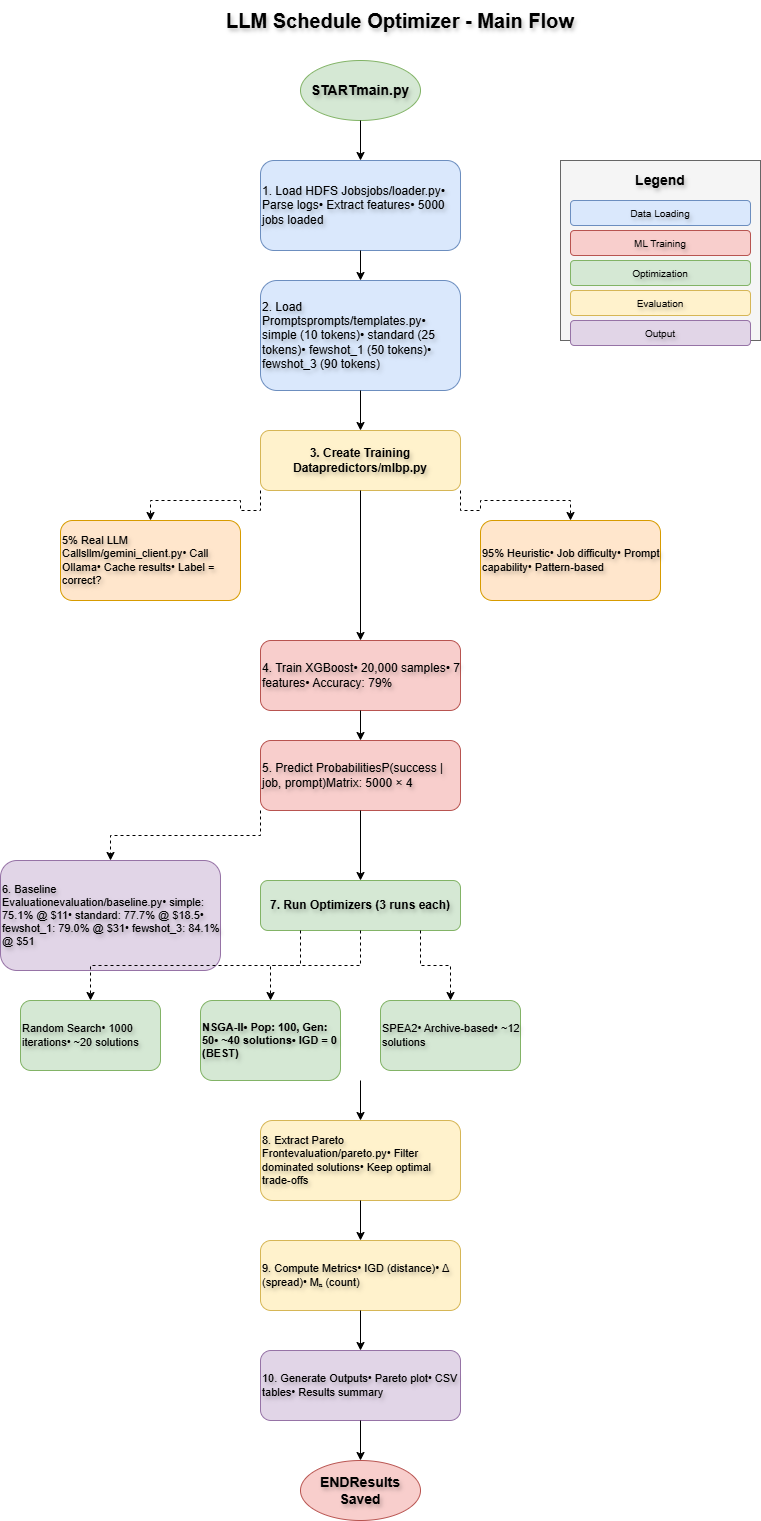

The diagram above was exported from draw.io. Its source (the exported page's mxGraphModel, read from the mxfile embedded in the PNG):
<mxGraphModel dx="946" dy="710" grid="1" gridSize="10" guides="1" tooltips="1" connect="1" arrows="1" fold="1" page="1" pageScale="1" pageWidth="1169" pageHeight="1654" background="#ffffff" math="0" shadow="0">
  <root>
    <mxCell id="0" />
    <mxCell id="1" parent="0" />
    <mxCell id="title" parent="1" style="text;strokeColor=none;fillColor=none;align=center;verticalAlign=middle;whiteSpace=wrap;rounded=0;fontSize=20;fontStyle=1;labelBackgroundColor=none;textShadow=1;fontColor=#000000;" value="LLM Schedule Optimizer - Main Flow" vertex="1">
      <mxGeometry height="40" width="560" x="300" y="20" as="geometry" />
    </mxCell>
    <mxCell id="start" parent="1" style="ellipse;whiteSpace=wrap;fillColor=#d5e8d4;strokeColor=#82b366;fontSize=14;fontStyle=1;labelBackgroundColor=none;textShadow=1;fontColor=#000000;" value="STARTmain.py" vertex="1">
      <mxGeometry height="60" width="120" x="480" y="80" as="geometry" />
    </mxCell>
    <mxCell id="step1" parent="1" style="rounded=1;whiteSpace=wrap;fillColor=#dae8fc;strokeColor=#6c8ebf;fontSize=12;align=left;labelBackgroundColor=none;textShadow=1;fontColor=#000000;" value="1. Load HDFS Jobsjobs/loader.py• Parse logs• Extract features• 5000 jobs loaded" vertex="1">
      <mxGeometry height="90" width="200" x="440" y="180" as="geometry" />
    </mxCell>
    <mxCell id="step2" parent="1" style="rounded=1;whiteSpace=wrap;fillColor=#dae8fc;strokeColor=#6c8ebf;fontSize=12;align=left;labelBackgroundColor=none;textShadow=1;fontColor=#000000;" value="2. Load Promptsprompts/templates.py• simple (10 tokens)• standard (25 tokens)• fewshot_1 (50 tokens)• fewshot_3 (90 tokens)" vertex="1">
      <mxGeometry height="110" width="200" x="440" y="300" as="geometry" />
    </mxCell>
    <mxCell id="step3" parent="1" style="rounded=1;whiteSpace=wrap;fillColor=#fff2cc;strokeColor=#d6b656;fontSize=12;fontStyle=1;labelBackgroundColor=none;textShadow=1;fontColor=#000000;" value="3. Create Training Datapredictors/mlbp.py" vertex="1">
      <mxGeometry height="60" width="200" x="440" y="450" as="geometry" />
    </mxCell>
    <mxCell id="step3a" parent="1" style="rounded=1;whiteSpace=wrap;fillColor=#ffe6cc;strokeColor=#d79b00;fontSize=11;align=left;labelBackgroundColor=none;textShadow=1;fontColor=#000000;" value="5% Real LLM Callsllm/gemini_client.py• Call Ollama• Cache results• Label = correct?" vertex="1">
      <mxGeometry height="80" width="180" x="240" y="540" as="geometry" />
    </mxCell>
    <mxCell id="step3b" parent="1" style="rounded=1;whiteSpace=wrap;fillColor=#ffe6cc;strokeColor=#d79b00;fontSize=11;align=left;labelBackgroundColor=none;textShadow=1;fontColor=#000000;" value="95% Heuristic• Job difficulty• Prompt capability• Pattern-based" vertex="1">
      <mxGeometry height="80" width="180" x="660" y="540" as="geometry" />
    </mxCell>
    <mxCell id="step4" parent="1" style="rounded=1;whiteSpace=wrap;fillColor=#f8cecc;strokeColor=#b85450;fontSize=12;align=left;labelBackgroundColor=none;textShadow=1;fontColor=#000000;" value="4. Train XGBoost• 20,000 samples• 7 features• Accuracy: 79%" vertex="1">
      <mxGeometry height="70" width="200" x="440" y="660" as="geometry" />
    </mxCell>
    <mxCell id="step5" parent="1" style="rounded=1;whiteSpace=wrap;fillColor=#f8cecc;strokeColor=#b85450;fontSize=12;align=left;labelBackgroundColor=none;textShadow=1;fontColor=#000000;" value="5. Predict ProbabilitiesP(success | job, prompt)Matrix: 5000 × 4" vertex="1">
      <mxGeometry height="70" width="200" x="440" y="760" as="geometry" />
    </mxCell>
    <mxCell id="step6" parent="1" style="rounded=1;whiteSpace=wrap;fillColor=#e1d5e7;strokeColor=#9673a6;fontSize=11;align=left;labelBackgroundColor=none;textShadow=1;fontColor=#000000;" value="6. Baseline Evaluationevaluation/baseline.py• simple: 75.1% @ $11• standard: 77.7% @ $18.5• fewshot_1: 79.0% @ $31• fewshot_3: 84.1% @ $51" vertex="1">
      <mxGeometry height="110" width="220" x="180" y="880" as="geometry" />
    </mxCell>
    <mxCell id="step7" parent="1" style="rounded=1;whiteSpace=wrap;fillColor=#d5e8d4;strokeColor=#82b366;fontSize=12;fontStyle=1;labelBackgroundColor=none;textShadow=1;fontColor=#000000;" value="7. Run Optimizers (3 runs each)" vertex="1">
      <mxGeometry height="50" width="200" x="440" y="900" as="geometry" />
    </mxCell>
    <mxCell id="step7a" parent="1" style="rounded=1;whiteSpace=wrap;fillColor=#d5e8d4;strokeColor=#82b366;fontSize=11;align=left;labelBackgroundColor=none;textShadow=1;fontColor=#000000;" value="Random Search• 1000 iterations• ~20 solutions" vertex="1">
      <mxGeometry height="70" width="140" x="200" y="1020" as="geometry" />
    </mxCell>
    <mxCell id="step7b" parent="1" style="rounded=1;whiteSpace=wrap;fillColor=#d5e8d4;strokeColor=#82b366;fontSize=11;align=left;fontStyle=1;labelBackgroundColor=none;textShadow=1;fontColor=#000000;" value="NSGA-II• Pop: 100, Gen: 50• ~40 solutions• IGD = 0 (BEST)" vertex="1">
      <mxGeometry height="80" width="140" x="380" y="1020" as="geometry" />
    </mxCell>
    <mxCell id="step7c" parent="1" style="rounded=1;whiteSpace=wrap;fillColor=#d5e8d4;strokeColor=#82b366;fontSize=11;align=left;labelBackgroundColor=none;textShadow=1;fontColor=#000000;" value="SPEA2• Archive-based• ~12 solutions" vertex="1">
      <mxGeometry height="70" width="140" x="560" y="1020" as="geometry" />
    </mxCell>
    <mxCell id="step8" parent="1" style="rounded=1;whiteSpace=wrap;fillColor=#fff2cc;strokeColor=#d6b656;fontSize=11;align=left;labelBackgroundColor=none;textShadow=1;fontColor=#000000;" value="8. Extract Pareto Frontevaluation/pareto.py• Filter dominated solutions• Keep optimal trade-offs" vertex="1">
      <mxGeometry height="80" width="200" x="440" y="1140" as="geometry" />
    </mxCell>
    <mxCell id="step9" parent="1" style="rounded=1;whiteSpace=wrap;fillColor=#fff2cc;strokeColor=#d6b656;fontSize=11;align=left;labelBackgroundColor=none;textShadow=1;fontColor=#000000;" value="9. Compute Metrics• IGD (distance)• Δ (spread)• Mₙ (count)" vertex="1">
      <mxGeometry height="70" width="200" x="440" y="1260" as="geometry" />
    </mxCell>
    <mxCell id="step10" parent="1" style="rounded=1;whiteSpace=wrap;fillColor=#e1d5e7;strokeColor=#9673a6;fontSize=11;align=left;labelBackgroundColor=none;textShadow=1;fontColor=#000000;" value="10. Generate Outputs• Pareto plot• CSV tables• Results summary" vertex="1">
      <mxGeometry height="70" width="200" x="440" y="1370" as="geometry" />
    </mxCell>
    <mxCell id="end" parent="1" style="ellipse;whiteSpace=wrap;fillColor=#f8cecc;strokeColor=#b85450;fontSize=14;fontStyle=1;labelBackgroundColor=none;textShadow=1;fontColor=#000000;" value="ENDResults Saved" vertex="1">
      <mxGeometry height="60" width="120" x="480" y="1480" as="geometry" />
    </mxCell>
    <mxCell id="arrow1" edge="1" parent="1" source="start" style="edgeStyle=orthogonalEdgeStyle;rounded=0;orthogonalLoop=1;jettySize=auto;exitX=0.5;exitY=1;entryX=0.5;entryY=0;labelBackgroundColor=none;textShadow=1;fontColor=#000000;" target="step1" value="">
      <mxGeometry relative="1" as="geometry" />
    </mxCell>
    <mxCell id="arrow2" edge="1" parent="1" source="step1" style="edgeStyle=orthogonalEdgeStyle;rounded=0;orthogonalLoop=1;jettySize=auto;exitX=0.5;exitY=1;entryX=0.5;entryY=0;labelBackgroundColor=none;textShadow=1;fontColor=#000000;" target="step2" value="">
      <mxGeometry relative="1" as="geometry" />
    </mxCell>
    <mxCell id="arrow3" edge="1" parent="1" source="step2" style="edgeStyle=orthogonalEdgeStyle;rounded=0;orthogonalLoop=1;jettySize=auto;exitX=0.5;exitY=1;entryX=0.5;entryY=0;labelBackgroundColor=none;textShadow=1;fontColor=#000000;" target="step3" value="">
      <mxGeometry relative="1" as="geometry" />
    </mxCell>
    <mxCell id="arrow3a" edge="1" parent="1" source="step3" style="edgeStyle=orthogonalEdgeStyle;rounded=0;orthogonalLoop=1;jettySize=auto;exitX=0;exitY=1;entryX=0.5;entryY=0;dashed=1;labelBackgroundColor=none;textShadow=1;fontColor=#000000;" target="step3a" value="">
      <mxGeometry relative="1" as="geometry" />
    </mxCell>
    <mxCell id="arrow3b" edge="1" parent="1" source="step3" style="edgeStyle=orthogonalEdgeStyle;rounded=0;orthogonalLoop=1;jettySize=auto;exitX=1;exitY=1;entryX=0.5;entryY=0;dashed=1;labelBackgroundColor=none;textShadow=1;fontColor=#000000;" target="step3b" value="">
      <mxGeometry relative="1" as="geometry" />
    </mxCell>
    <mxCell id="arrow4" edge="1" parent="1" source="step3" style="edgeStyle=orthogonalEdgeStyle;rounded=0;orthogonalLoop=1;jettySize=auto;exitX=0.5;exitY=1;entryX=0.5;entryY=0;labelBackgroundColor=none;textShadow=1;fontColor=#000000;" target="step4" value="">
      <mxGeometry relative="1" as="geometry">
        <mxPoint x="540" y="520" as="sourcePoint" />
      </mxGeometry>
    </mxCell>
    <mxCell id="arrow5" edge="1" parent="1" source="step4" style="edgeStyle=orthogonalEdgeStyle;rounded=0;orthogonalLoop=1;jettySize=auto;exitX=0.5;exitY=1;entryX=0.5;entryY=0;labelBackgroundColor=none;textShadow=1;fontColor=#000000;" target="step5" value="">
      <mxGeometry relative="1" as="geometry" />
    </mxCell>
    <mxCell id="arrow6a" edge="1" parent="1" source="step5" style="edgeStyle=orthogonalEdgeStyle;rounded=0;orthogonalLoop=1;jettySize=auto;exitX=0;exitY=1;entryX=0.5;entryY=0;dashed=1;labelBackgroundColor=none;textShadow=1;fontColor=#000000;" target="step6" value="">
      <mxGeometry relative="1" as="geometry" />
    </mxCell>
    <mxCell id="arrow6b" edge="1" parent="1" source="step5" style="edgeStyle=orthogonalEdgeStyle;rounded=0;orthogonalLoop=1;jettySize=auto;exitX=0.5;exitY=1;entryX=0.5;entryY=0;labelBackgroundColor=none;textShadow=1;fontColor=#000000;" target="step7" value="">
      <mxGeometry relative="1" as="geometry" />
    </mxCell>
    <mxCell id="arrow7a" edge="1" parent="1" source="step7" style="edgeStyle=orthogonalEdgeStyle;rounded=0;orthogonalLoop=1;jettySize=auto;exitX=0.2;exitY=1;entryX=0.5;entryY=0;dashed=1;labelBackgroundColor=none;textShadow=1;fontColor=#000000;" target="step7a" value="">
      <mxGeometry relative="1" as="geometry" />
    </mxCell>
    <mxCell id="arrow7b" edge="1" parent="1" source="step7" style="edgeStyle=orthogonalEdgeStyle;rounded=0;orthogonalLoop=1;jettySize=auto;exitX=0.5;exitY=1;entryX=0.5;entryY=0;dashed=1;labelBackgroundColor=none;textShadow=1;fontColor=#000000;" target="step7b" value="">
      <mxGeometry relative="1" as="geometry" />
    </mxCell>
    <mxCell id="arrow7c" edge="1" parent="1" source="step7" style="edgeStyle=orthogonalEdgeStyle;rounded=0;orthogonalLoop=1;jettySize=auto;exitX=0.8;exitY=1;entryX=0.5;entryY=0;dashed=1;labelBackgroundColor=none;textShadow=1;fontColor=#000000;" target="step7c" value="">
      <mxGeometry relative="1" as="geometry" />
    </mxCell>
    <mxCell id="arrow8" edge="1" parent="1" style="edgeStyle=orthogonalEdgeStyle;rounded=0;orthogonalLoop=1;jettySize=auto;entryX=0.5;entryY=0;labelBackgroundColor=none;textShadow=1;fontColor=#000000;" target="step8" value="">
      <mxGeometry relative="1" as="geometry">
        <mxPoint x="540" y="1100" as="sourcePoint" />
      </mxGeometry>
    </mxCell>
    <mxCell id="arrow9" edge="1" parent="1" source="step8" style="edgeStyle=orthogonalEdgeStyle;rounded=0;orthogonalLoop=1;jettySize=auto;exitX=0.5;exitY=1;entryX=0.5;entryY=0;labelBackgroundColor=none;textShadow=1;fontColor=#000000;" target="step9" value="">
      <mxGeometry relative="1" as="geometry" />
    </mxCell>
    <mxCell id="arrow10" edge="1" parent="1" source="step9" style="edgeStyle=orthogonalEdgeStyle;rounded=0;orthogonalLoop=1;jettySize=auto;exitX=0.5;exitY=1;entryX=0.5;entryY=0;labelBackgroundColor=none;textShadow=1;fontColor=#000000;" target="step10" value="">
      <mxGeometry relative="1" as="geometry" />
    </mxCell>
    <mxCell id="arrow11" edge="1" parent="1" source="step10" style="edgeStyle=orthogonalEdgeStyle;rounded=0;orthogonalLoop=1;jettySize=auto;exitX=0.5;exitY=1;entryX=0.5;entryY=0;labelBackgroundColor=none;textShadow=1;fontColor=#000000;" target="end" value="">
      <mxGeometry relative="1" as="geometry" />
    </mxCell>
    <mxCell id="legend-bg" parent="1" style="rounded=0;whiteSpace=wrap;fillColor=#f5f5f5;strokeColor=#666666;labelBackgroundColor=none;textShadow=1;fontColor=#000000;" value="" vertex="1">
      <mxGeometry height="180" width="200" x="740" y="180" as="geometry" />
    </mxCell>
    <mxCell id="legend-title" parent="1" style="text;strokeColor=none;fillColor=none;align=center;verticalAlign=middle;whiteSpace=wrap;rounded=0;fontSize=14;fontStyle=1;labelBackgroundColor=none;textShadow=1;fontColor=#000000;" value="Legend" vertex="1">
      <mxGeometry height="30" width="200" x="740" y="185" as="geometry" />
    </mxCell>
    <mxCell id="legend1" parent="1" style="rounded=1;whiteSpace=wrap;fillColor=#dae8fc;strokeColor=#6c8ebf;fontSize=10;labelBackgroundColor=none;textShadow=1;fontColor=#000000;" value="Data Loading" vertex="1">
      <mxGeometry height="25" width="180" x="750" y="220" as="geometry" />
    </mxCell>
    <mxCell id="legend2" parent="1" style="rounded=1;whiteSpace=wrap;fillColor=#f8cecc;strokeColor=#b85450;fontSize=10;labelBackgroundColor=none;textShadow=1;fontColor=#000000;" value="ML Training" vertex="1">
      <mxGeometry height="25" width="180" x="750" y="250" as="geometry" />
    </mxCell>
    <mxCell id="legend3" parent="1" style="rounded=1;whiteSpace=wrap;fillColor=#d5e8d4;strokeColor=#82b366;fontSize=10;labelBackgroundColor=none;textShadow=1;fontColor=#000000;" value="Optimization" vertex="1">
      <mxGeometry height="25" width="180" x="750" y="280" as="geometry" />
    </mxCell>
    <mxCell id="legend4" parent="1" style="rounded=1;whiteSpace=wrap;fillColor=#fff2cc;strokeColor=#d6b656;fontSize=10;labelBackgroundColor=none;textShadow=1;fontColor=#000000;" value="Evaluation" vertex="1">
      <mxGeometry height="25" width="180" x="750" y="310" as="geometry" />
    </mxCell>
    <mxCell id="legend5" parent="1" style="rounded=1;whiteSpace=wrap;fillColor=#e1d5e7;strokeColor=#9673a6;fontSize=10;labelBackgroundColor=none;textShadow=1;fontColor=#000000;" value="Output" vertex="1">
      <mxGeometry height="25" width="180" x="750" y="340" as="geometry" />
    </mxCell>
  </root>
</mxGraphModel>